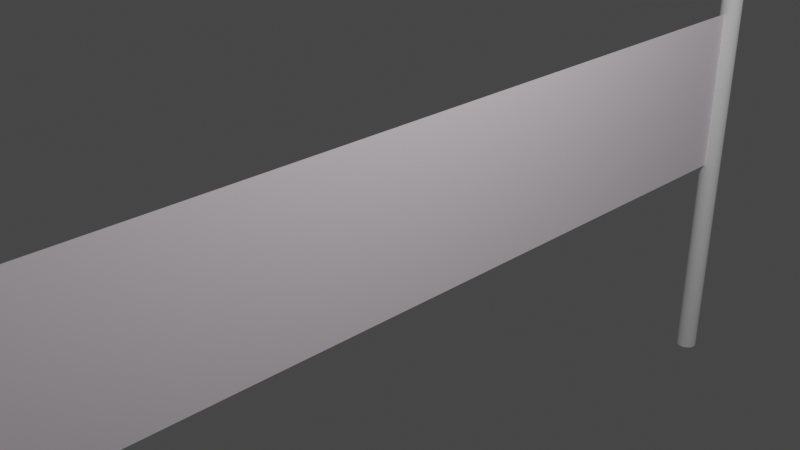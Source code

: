 # Source: checkpost.blend  (saved by Blender 2.93.21; exported with 4.5.12 LTS)
import bpy
from mathutils import Matrix  # noqa: F401  (used for matrix-valued properties, if any)

bpy.ops.wm.read_factory_settings(use_empty=True)
scene = bpy.context.scene
scene.name = 'Scene'

# ---- collections
col_collection = bpy.data.collections.new('Collection'); scene.collection.children.link(col_collection)

# ---- materials (node trees are filled in below, after node groups)
mat_material_001 = bpy.data.materials.new('Material.001')
mat_material_001.use_transparent_shadow = False
mat_material_001.diffuse_color = (1.0, 0.9152, 0.9649, 1.0)
mat_material_001.roughness = 0.5556
mat_material_001.specular_intensity = 0.5963
mat_material_002 = bpy.data.materials.new('Material.002')
mat_material_002.use_transparent_shadow = False
mat_material_002.diffuse_color = (0.8887, 0.921, 0.8743, 1.0)
mat_material_002.metallic = 0.4963
mat_material_003 = bpy.data.materials.new('Material.003')
mat_material_003.use_transparent_shadow = False
mat_material_003.diffuse_color = (1.0, 1.0, 1.0, 1.0)
mat_material_004 = bpy.data.materials.new('Material.004')
mat_material_004.use_transparent_shadow = False
mat_material_004.diffuse_color = (1.0, 1.0, 1.0, 1.0)

# ---- material node trees

# ---- world
world_world = bpy.data.worlds.new('World'); scene.world = world_world
world_world.use_nodes = True; world_world.node_tree.nodes.clear()
_N = world_world.node_tree.nodes; _L = world_world.node_tree.links
n0 = _N.new('ShaderNodeOutputWorld'); n0.name = 'World Output'; n0.location = (300, 300)
n1 = _N.new('ShaderNodeBackground'); n1.name = 'Background'; n1.location = (10, 300)
n1.inputs[0].default_value = (0.05088, 0.05088, 0.05088, 1.0)
_L.new(n1.outputs[0], n0.inputs[0])
n0.is_active_output = True
world_world.color = (0.05088, 0.05088, 0.05088)
world_world.use_sun_shadow = False
world_world.sun_shadow_jitter_overblur = 0.0

# ---- cameras
cam_camera = bpy.data.cameras.new('Camera')
cam_camera.clip_end = 100.0
cam_camera.ortho_scale = 7.314

# ---- lights
light_light = bpy.data.lights.new('Light', 'POINT')
light_light.transmission_factor = 0.0
light_light.energy = 1000.0
light_light.shadow_soft_size = 0.1
light_light.shadow_maximum_resolution = 0.006
light_light.use_absolute_resolution = True

# ---- meshes
me_plane_001 = bpy.data.meshes.new('Plane.001')
me_plane_001.from_pydata([(-0.9997, -5.962, -3.211e-08), (1.124, -5.962, 7.524e-05), (-1.0, 6.028, 3.253e-08), (1.123, 6.028, 7.531e-05), (-1.0, 5.105, 2.756e-08), (-1.0, 4.183, 2.259e-08), (-1.0, 3.261, 1.762e-08), (-1.0, 2.339, 1.264e-08), (-1.0, 1.416, 7.671e-09), (-1.0, 0.494, 2.699e-09), (-1.0, -0.4283, -2.273e-09), (-0.9999, -1.351, -7.245e-09), (-0.9999, -2.273, -1.222e-08), (-0.9998, -3.195, -1.719e-08), (-0.9998, -4.117, -2.216e-08), (-0.9997, -5.04, -2.713e-08), (1.124, -5.04, 7.525e-05), (1.123, -4.117, 7.525e-05), (1.123, -3.195, 7.526e-05), (1.123, -2.273, 7.526e-05), (1.123, -1.351, 7.527e-05), (1.123, -0.4283, 7.527e-05), (1.123, 0.494, 7.528e-05), (1.123, 1.416, 7.528e-05), (1.123, 2.339, 7.529e-05), (1.123, 3.261, 7.529e-05), (1.123, 4.183, 7.53e-05), (1.123, 5.105, 7.53e-05), (-0.4435, -5.962, -1.662e-05), (0.1245, -5.962, 3.992e-05), (0.652, -5.962, 4.169e-05), (0.6513, 6.028, 4.175e-05), (0.1238, 6.028, 3.998e-05), (-0.4442, 6.028, -1.656e-05), (0.6519, -5.04, 4.169e-05), (0.1245, -5.04, 3.992e-05), (-0.4435, -5.04, -1.662e-05), (0.6519, -4.117, 4.17e-05), (0.1244, -4.117, 3.993e-05), (-0.4436, -4.117, -1.661e-05), (0.6518, -3.195, 4.17e-05), (0.1244, -3.195, 3.993e-05), (-0.4436, -3.195, -1.661e-05), (0.6518, -2.273, 4.171e-05), (0.1243, -2.273, 3.994e-05), (-0.4437, -2.273, -1.66e-05), (0.6517, -1.351, 4.171e-05), (0.1243, -1.351, 3.994e-05), (-0.4437, -1.351, -1.66e-05), (0.6517, -0.4283, 4.172e-05), (0.1242, -0.4283, 3.995e-05), (-0.4438, -0.4283, -1.659e-05), (0.6516, 0.494, 4.172e-05), (0.1242, 0.494, 3.995e-05), (-0.4439, 0.494, -1.659e-05), (0.6516, 1.416, 4.173e-05), (0.1241, 1.416, 3.996e-05), (-0.4439, 1.416, -1.658e-05), (0.6515, 2.339, 4.173e-05), (0.1241, 2.339, 3.996e-05), (-0.444, 2.339, -1.658e-05), (0.6514, 3.261, 4.174e-05), (0.124, 3.261, 3.997e-05), (-0.444, 3.261, -1.657e-05), (0.6514, 4.183, 4.174e-05), (0.124, 4.183, 3.997e-05), (-0.4441, 4.183, -1.657e-05), (0.6513, 5.105, 4.175e-05), (0.1239, 5.105, 3.998e-05), (-0.4441, 5.105, -1.656e-05)], [], [(67, 27, 3, 31), (30, 1, 16, 34), (34, 16, 17, 37), (37, 17, 18, 40), (40, 18, 19, 43), (43, 19, 20, 46), (46, 20, 21, 49), (49, 21, 22, 52), (52, 22, 23, 55), (55, 23, 24, 58), (58, 24, 25, 61), (61, 25, 26, 64), (64, 26, 27, 67), (5, 66, 69, 4), (66, 65, 68, 69), (65, 64, 67, 68), (6, 63, 66, 5), (63, 62, 65, 66), (62, 61, 64, 65), (7, 60, 63, 6), (60, 59, 62, 63), (59, 58, 61, 62), (8, 57, 60, 7), (57, 56, 59, 60), (56, 55, 58, 59), (9, 54, 57, 8), (54, 53, 56, 57), (53, 52, 55, 56), (10, 51, 54, 9), (51, 50, 53, 54), (50, 49, 52, 53), (11, 48, 51, 10), (48, 47, 50, 51), (47, 46, 49, 50), (12, 45, 48, 11), (45, 44, 47, 48), (44, 43, 46, 47), (13, 42, 45, 12), (42, 41, 44, 45), (41, 40, 43, 44), (14, 39, 42, 13), (39, 38, 41, 42), (38, 37, 40, 41), (15, 36, 39, 14), (36, 35, 38, 39), (35, 34, 37, 38), (0, 28, 36, 15), (28, 29, 35, 36), (29, 30, 34, 35), (4, 69, 33, 2), (69, 68, 32, 33), (68, 67, 31, 32)])
_uv = me_plane_001.uv_layers.new(name='UVMap')
_uv.uv.foreach_set('vector', [0.7917, 0.9231, 1.0, 0.9231, 1.0, 1.0, 0.7917, 1.0, 0.7917, 0.0, 1.0, 0.0, 1.0, 0.0769, 0.7917, 0.0769, 0.7917, 0.0769, 1.0, 0.0769, 1.0, 0.1538, 0.7917, 0.1538, 0.7917, 0.1538, 1.0, 0.1538, 1.0, 0.2308, 0.7917, 0.2308, 0.7917, 0.2308, 1.0, 0.2308, 1.0, 0.3077, 0.7917, 0.3077, 0.7917, 0.3077, 1.0, 0.3077, 1.0, 0.3846, 0.7917, 0.3846, 0.7917, 0.3846, 1.0, 0.3846, 1.0, 0.4615, 0.7917, 0.4615, 0.7917, 0.4615, 1.0, 0.4615, 1.0, 0.5384, 0.7917, 0.5384, 0.7917, 0.5384, 1.0, 0.5384, 1.0, 0.6154, 0.7917, 0.6154, 0.7917, 0.6154, 1.0, 0.6154, 1.0, 0.6923, 0.7917, 0.6923, 0.7917, 0.6923, 1.0, 0.6923, 1.0, 0.7692, 0.7917, 0.7692, 0.7917, 0.7692, 1.0, 0.7692, 1.0, 0.8461, 0.7917, 0.8461, 0.7917, 0.8461, 1.0, 0.8461, 1.0, 0.9231, 0.7917, 0.9231, -3.3e-09, 0.8461, 0.2917, 0.8461, 0.2917, 0.9231, -3.3e-09, 0.9231, 0.2917, 0.8461, 0.5417, 0.8461, 0.5417, 0.9231, 0.2917, 0.9231, 0.5417, 0.8461, 0.7917, 0.8461, 0.7917, 0.9231, 0.5417, 0.9231, -3.292e-09, 0.7692, 0.2917, 0.7692, 0.2917, 0.8461, -3.3e-09, 0.8461, 0.2917, 0.7692, 0.5417, 0.7692, 0.5417, 0.8461, 0.2917, 0.8461, 0.5417, 0.7692, 0.7917, 0.7692, 0.7917, 0.8461, 0.5417, 0.8461, -3.292e-09, 0.6923, 0.2917, 0.6923, 0.2917, 0.7692, -3.292e-09, 0.7692, 0.2917, 0.6923, 0.5417, 0.6923, 0.5417, 0.7692, 0.2917, 0.7692, 0.5417, 0.6923, 0.7917, 0.6923, 0.7917, 0.7692, 0.5417, 0.7692, -3.3e-09, 0.6154, 0.2917, 0.6154, 0.2917, 0.6923, -3.292e-09, 0.6923, 0.2917, 0.6154, 0.5417, 0.6154, 0.5417, 0.6923, 0.2917, 0.6923, 0.5417, 0.6154, 0.7917, 0.6154, 0.7917, 0.6923, 0.5417, 0.6923, -3.3e-09, 0.5384, 0.2917, 0.5384, 0.2917, 0.6154, -3.3e-09, 0.6154, 0.2917, 0.5384, 0.5417, 0.5384, 0.5417, 0.6154, 0.2917, 0.6154, 0.5417, 0.5384, 0.7917, 0.5384, 0.7917, 0.6154, 0.5417, 0.6154, -3.296e-09, 0.4615, 0.2917, 0.4615, 0.2917, 0.5384, -3.3e-09, 0.5384, 0.2917, 0.4615, 0.5417, 0.4615, 0.5417, 0.5384, 0.2917, 0.5384, 0.5417, 0.4615, 0.7917, 0.4615, 0.7917, 0.5384, 0.5417, 0.5384, -3.292e-09, 0.3846, 0.2917, 0.3846, 0.2917, 0.4615, -3.296e-09, 0.4615, 0.2917, 0.3846, 0.5417, 0.3846, 0.5417, 0.4615, 0.2917, 0.4615, 0.5417, 0.3846, 0.7917, 0.3846, 0.7917, 0.4615, 0.5417, 0.4615, -3.292e-09, 0.3077, 0.2917, 0.3077, 0.2917, 0.3846, -3.292e-09, 0.3846, 0.2917, 0.3077, 0.5417, 0.3077, 0.5417, 0.3846, 0.2917, 0.3846, 0.5417, 0.3077, 0.7917, 0.3077, 0.7917, 0.3846, 0.5417, 0.3846, -3.296e-09, 0.2308, 0.2917, 0.2308, 0.2917, 0.3077, -3.292e-09, 0.3077, 0.2917, 0.2308, 0.5417, 0.2308, 0.5417, 0.3077, 0.2917, 0.3077, 0.5417, 0.2308, 0.7917, 0.2308, 0.7917, 0.3077, 0.5417, 0.3077, -3.296e-09, 0.1538, 0.2917, 0.1538, 0.2917, 0.2308, -3.296e-09, 0.2308, 0.2917, 0.1538, 0.5417, 0.1538, 0.5417, 0.2308, 0.2917, 0.2308, 0.5417, 0.1538, 0.7917, 0.1538, 0.7917, 0.2308, 0.5417, 0.2308, -3.292e-09, 0.0769, 0.2917, 0.0769, 0.2917, 0.1538, -3.296e-09, 0.1538, 0.2917, 0.0769, 0.5417, 0.0769, 0.5417, 0.1538, 0.2917, 0.1538, 0.5417, 0.0769, 0.7917, 0.0769, 0.7917, 0.1538, 0.5417, 0.1538, 0.0, 0.0, 0.2917, 0.0, 0.2917, 0.0769, -3.292e-09, 0.0769, 0.2917, 0.0, 0.5417, 0.0, 0.5417, 0.0769, 0.2917, 0.0769, 0.5417, 0.0, 0.7917, 0.0, 0.7917, 0.0769, 0.5417, 0.0769, -3.3e-09, 0.9231, 0.2917, 0.9231, 0.2917, 1.0, 0.0, 1.0, 0.2917, 0.9231, 0.5417, 0.9231, 0.5417, 1.0, 0.2917, 1.0, 0.5417, 0.9231, 0.7917, 0.9231, 0.7917, 1.0, 0.5417, 1.0])
me_plane_001.materials.append(mat_material_001)
me_plane_001.materials.append(mat_material_002)
me_plane_001.use_remesh_fix_poles = True
me_plane_001.use_remesh_preserve_attributes = False
me_plane_001.update()
me_cylinder_001 = bpy.data.meshes.new('Cylinder.001')
me_cylinder_001.from_pydata([(0.0, 1.0, -1.0), (0.0, 1.0, 1.0), (0.1951, 0.9808, -1.0), (0.1951, 0.9808, 1.0), (0.3827, 0.9239, -1.0), (0.3827, 0.9239, 1.0), (0.5556, 0.8315, -1.0), (0.5556, 0.8315, 1.0), (0.7071, 0.7071, -1.0), (0.7071, 0.7071, 1.0), (0.8315, 0.5556, -1.0), (0.8315, 0.5556, 1.0), (0.9239, 0.3827, -1.0), (0.9239, 0.3827, 1.0), (0.9808, 0.1951, -1.0), (0.9808, 0.1951, 1.0), (1.0, -4.371e-08, -1.0), (1.0, -4.371e-08, 1.0), (0.9808, -0.1951, -1.0), (0.9808, -0.1951, 1.0), (0.9239, -0.3827, -1.0), (0.9239, -0.3827, 1.0), (0.8315, -0.5556, -1.0), (0.8315, -0.5556, 1.0), (0.7071, -0.7071, -1.0), (0.7071, -0.7071, 1.0), (0.5556, -0.8315, -1.0), (0.5556, -0.8315, 1.0), (0.3827, -0.9239, -1.0), (0.3827, -0.9239, 1.0), (0.1951, -0.9808, -1.0), (0.1951, -0.9808, 1.0), (-8.742e-08, -1.0, -1.0), (-8.742e-08, -1.0, 1.0), (-0.1951, -0.9808, -1.0), (-0.1951, -0.9808, 1.0), (-0.3827, -0.9239, -1.0), (-0.3827, -0.9239, 1.0), (-0.5556, -0.8315, -1.0), (-0.5556, -0.8315, 1.0), (-0.7071, -0.7071, -1.0), (-0.7071, -0.7071, 1.0), (-0.8315, -0.5556, -1.0), (-0.8315, -0.5556, 1.0), (-0.9239, -0.3827, -1.0), (-0.9239, -0.3827, 1.0), (-0.9808, -0.1951, -1.0), (-0.9808, -0.1951, 1.0), (-1.0, 1.192e-08, -1.0), (-1.0, 1.192e-08, 1.0), (-0.9808, 0.1951, -1.0), (-0.9808, 0.1951, 1.0), (-0.9239, 0.3827, -1.0), (-0.9239, 0.3827, 1.0), (-0.8315, 0.5556, -1.0), (-0.8315, 0.5556, 1.0), (-0.7071, 0.7071, -1.0), (-0.7071, 0.7071, 1.0), (-0.5556, 0.8315, -1.0), (-0.5556, 0.8315, 1.0), (-0.3827, 0.9239, -1.0), (-0.3827, 0.9239, 1.0), (-0.1951, 0.9808, -1.0), (-0.1951, 0.9808, 1.0)], [], [(0, 1, 3, 2), (2, 3, 5, 4), (4, 5, 7, 6), (6, 7, 9, 8), (8, 9, 11, 10), (10, 11, 13, 12), (12, 13, 15, 14), (14, 15, 17, 16), (16, 17, 19, 18), (18, 19, 21, 20), (20, 21, 23, 22), (22, 23, 25, 24), (24, 25, 27, 26), (26, 27, 29, 28), (28, 29, 31, 30), (30, 31, 33, 32), (32, 33, 35, 34), (34, 35, 37, 36), (36, 37, 39, 38), (38, 39, 41, 40), (40, 41, 43, 42), (42, 43, 45, 44), (44, 45, 47, 46), (46, 47, 49, 48), (48, 49, 51, 50), (50, 51, 53, 52), (52, 53, 55, 54), (54, 55, 57, 56), (56, 57, 59, 58), (58, 59, 61, 60), (3, 1, 63, 61, 59, 57, 55, 53, 51, 49, 47, 45, 43, 41, 39, 37, 35, 33, 31, 29, 27, 25, 23, 21, 19, 17, 15, 13, 11, 9, 7, 5), (60, 61, 63, 62), (62, 63, 1, 0), (0, 2, 4, 6, 8, 10, 12, 14, 16, 18, 20, 22, 24, 26, 28, 30, 32, 34, 36, 38, 40, 42, 44, 46, 48, 50, 52, 54, 56, 58, 60, 62)])
_uv = me_cylinder_001.uv_layers.new(name='UVMap')
_uv.uv.foreach_set('vector', [1.0, 0.5, 1.0, 1.0, 0.9688, 1.0, 0.9688, 0.5, 0.9688, 0.5, 0.9688, 1.0, 0.9375, 1.0, 0.9375, 0.5, 0.9375, 0.5, 0.9375, 1.0, 0.9062, 1.0, 0.9062, 0.5, 0.9062, 0.5, 0.9062, 1.0, 0.875, 1.0, 0.875, 0.5, 0.875, 0.5, 0.875, 1.0, 0.8438, 1.0, 0.8438, 0.5, 0.8438, 0.5, 0.8438, 1.0, 0.8125, 1.0, 0.8125, 0.5, 0.8125, 0.5, 0.8125, 1.0, 0.7812, 1.0, 0.7812, 0.5, 0.7812, 0.5, 0.7812, 1.0, 0.75, 1.0, 0.75, 0.5, 0.75, 0.5, 0.75, 1.0, 0.7188, 1.0, 0.7188, 0.5, 0.7188, 0.5, 0.7188, 1.0, 0.6875, 1.0, 0.6875, 0.5, 0.6875, 0.5, 0.6875, 1.0, 0.6562, 1.0, 0.6562, 0.5, 0.6562, 0.5, 0.6562, 1.0, 0.625, 1.0, 0.625, 0.5, 0.625, 0.5, 0.625, 1.0, 0.5938, 1.0, 0.5938, 0.5, 0.5938, 0.5, 0.5938, 1.0, 0.5625, 1.0, 0.5625, 0.5, 0.5625, 0.5, 0.5625, 1.0, 0.5312, 1.0, 0.5312, 0.5, 0.5312, 0.5, 0.5312, 1.0, 0.5, 1.0, 0.5, 0.5, 0.5, 0.5, 0.5, 1.0, 0.4688, 1.0, 0.4688, 0.5, 0.4688, 0.5, 0.4688, 1.0, 0.4375, 1.0, 0.4375, 0.5, 0.4375, 0.5, 0.4375, 1.0, 0.4062, 1.0, 0.4062, 0.5, 0.4062, 0.5, 0.4062, 1.0, 0.375, 1.0, 0.375, 0.5, 0.375, 0.5, 0.375, 1.0, 0.3438, 1.0, 0.3438, 0.5, 0.3438, 0.5, 0.3438, 1.0, 0.3125, 1.0, 0.3125, 0.5, 0.3125, 0.5, 0.3125, 1.0, 0.2812, 1.0, 0.2812, 0.5, 0.2812, 0.5, 0.2812, 1.0, 0.25, 1.0, 0.25, 0.5, 0.25, 0.5, 0.25, 1.0, 0.2188, 1.0, 0.2188, 0.5, 0.2188, 0.5, 0.2188, 1.0, 0.1875, 1.0, 0.1875, 0.5, 0.1875, 0.5, 0.1875, 1.0, 0.1562, 1.0, 0.1562, 0.5, 0.1562, 0.5, 0.1562, 1.0, 0.125, 1.0, 0.125, 0.5, 0.125, 0.5, 0.125, 1.0, 0.09375, 1.0, 0.09375, 0.5, 0.09375, 0.5, 0.09375, 1.0, 0.0625, 1.0, 0.0625, 0.5, 0.2968, 0.4854, 0.25, 0.49, 0.2032, 0.4854, 0.1582, 0.4717, 0.1167, 0.4496, 0.08029, 0.4197, 0.05045, 0.3833, 0.02827, 0.3418, 0.01461, 0.2968, 0.01, 0.25, 0.01461, 0.2032, 0.02827, 0.1582, 0.05045, 0.1167, 0.08029, 0.08029, 0.1167, 0.05045, 0.1582, 0.02827, 0.2032, 0.01461, 0.25, 0.01, 0.2968, 0.01461, 0.3418, 0.02827, 0.3833, 0.05045, 0.4197, 0.08029, 0.4496, 0.1167, 0.4717, 0.1582, 0.4854, 0.2032, 0.49, 0.25, 0.4854, 0.2968, 0.4717, 0.3418, 0.4496, 0.3833, 0.4197, 0.4197, 0.3833, 0.4496, 0.3418, 0.4717, 0.0625, 0.5, 0.0625, 1.0, 0.03125, 1.0, 0.03125, 0.5, 0.03125, 0.5, 0.03125, 1.0, 0.0, 1.0, 0.0, 0.5, 0.75, 0.49, 0.7968, 0.4854, 0.8418, 0.4717, 0.8833, 0.4496, 0.9197, 0.4197, 0.9496, 0.3833, 0.9717, 0.3418, 0.9854, 0.2968, 0.99, 0.25, 0.9854, 0.2032, 0.9717, 0.1582, 0.9496, 0.1167, 0.9197, 0.08029, 0.8833, 0.05045, 0.8418, 0.02827, 0.7968, 0.01461, 0.75, 0.01, 0.7032, 0.01461, 0.6582, 0.02827, 0.6167, 0.05045, 0.5803, 0.08029, 0.5504, 0.1167, 0.5283, 0.1582, 0.5146, 0.2032, 0.51, 0.25, 0.5146, 0.2968, 0.5283, 0.3418, 0.5504, 0.3833, 0.5803, 0.4197, 0.6167, 0.4496, 0.6582, 0.4717, 0.7032, 0.4854])
me_cylinder_001.materials.append(mat_material_003)
me_cylinder_001.materials.append(None)
me_cylinder_001.use_remesh_fix_poles = True
me_cylinder_001.use_remesh_preserve_attributes = False
me_cylinder_001.update()
me_cylinder_002 = bpy.data.meshes.new('Cylinder.002')
me_cylinder_002.from_pydata([(0.0, 1.0, -1.0), (0.0, 1.0, 1.0), (0.1951, 0.9808, -1.0), (0.1951, 0.9808, 1.0), (0.3827, 0.9239, -1.0), (0.3827, 0.9239, 1.0), (0.5556, 0.8315, -1.0), (0.5556, 0.8315, 1.0), (0.7071, 0.7071, -1.0), (0.7071, 0.7071, 1.0), (0.8315, 0.5556, -1.0), (0.8315, 0.5556, 1.0), (0.9239, 0.3827, -1.0), (0.9239, 0.3827, 1.0), (0.9808, 0.1951, -1.0), (0.9808, 0.1951, 1.0), (1.0, -4.371e-08, -1.0), (1.0, -4.371e-08, 1.0), (0.9808, -0.1951, -1.0), (0.9808, -0.1951, 1.0), (0.9239, -0.3827, -1.0), (0.9239, -0.3827, 1.0), (0.8315, -0.5556, -1.0), (0.8315, -0.5556, 1.0), (0.7071, -0.7071, -1.0), (0.7071, -0.7071, 1.0), (0.5556, -0.8315, -1.0), (0.5556, -0.8315, 1.0), (0.3827, -0.9239, -1.0), (0.3827, -0.9239, 1.0), (0.1951, -0.9808, -1.0), (0.1951, -0.9808, 1.0), (-8.742e-08, -1.0, -1.0), (-8.742e-08, -1.0, 1.0), (-0.1951, -0.9808, -1.0), (-0.1951, -0.9808, 1.0), (-0.3827, -0.9239, -1.0), (-0.3827, -0.9239, 1.0), (-0.5556, -0.8315, -1.0), (-0.5556, -0.8315, 1.0), (-0.7071, -0.7071, -1.0), (-0.7071, -0.7071, 1.0), (-0.8315, -0.5556, -1.0), (-0.8315, -0.5556, 1.0), (-0.9239, -0.3827, -1.0), (-0.9239, -0.3827, 1.0), (-0.9808, -0.1951, -1.0), (-0.9808, -0.1951, 1.0), (-1.0, 1.192e-08, -1.0), (-1.0, 1.192e-08, 1.0), (-0.9808, 0.1951, -1.0), (-0.9808, 0.1951, 1.0), (-0.9239, 0.3827, -1.0), (-0.9239, 0.3827, 1.0), (-0.8315, 0.5556, -1.0), (-0.8315, 0.5556, 1.0), (-0.7071, 0.7071, -1.0), (-0.7071, 0.7071, 1.0), (-0.5556, 0.8315, -1.0), (-0.5556, 0.8315, 1.0), (-0.3827, 0.9239, -1.0), (-0.3827, 0.9239, 1.0), (-0.1951, 0.9808, -1.0), (-0.1951, 0.9808, 1.0)], [], [(0, 1, 3, 2), (2, 3, 5, 4), (4, 5, 7, 6), (6, 7, 9, 8), (8, 9, 11, 10), (10, 11, 13, 12), (12, 13, 15, 14), (14, 15, 17, 16), (16, 17, 19, 18), (18, 19, 21, 20), (20, 21, 23, 22), (22, 23, 25, 24), (24, 25, 27, 26), (26, 27, 29, 28), (28, 29, 31, 30), (30, 31, 33, 32), (32, 33, 35, 34), (34, 35, 37, 36), (36, 37, 39, 38), (38, 39, 41, 40), (40, 41, 43, 42), (42, 43, 45, 44), (44, 45, 47, 46), (46, 47, 49, 48), (48, 49, 51, 50), (50, 51, 53, 52), (52, 53, 55, 54), (54, 55, 57, 56), (56, 57, 59, 58), (58, 59, 61, 60), (3, 1, 63, 61, 59, 57, 55, 53, 51, 49, 47, 45, 43, 41, 39, 37, 35, 33, 31, 29, 27, 25, 23, 21, 19, 17, 15, 13, 11, 9, 7, 5), (60, 61, 63, 62), (62, 63, 1, 0), (0, 2, 4, 6, 8, 10, 12, 14, 16, 18, 20, 22, 24, 26, 28, 30, 32, 34, 36, 38, 40, 42, 44, 46, 48, 50, 52, 54, 56, 58, 60, 62)])
_uv = me_cylinder_002.uv_layers.new(name='UVMap')
_uv.uv.foreach_set('vector', [1.0, 0.5, 1.0, 1.0, 0.9688, 1.0, 0.9688, 0.5, 0.9688, 0.5, 0.9688, 1.0, 0.9375, 1.0, 0.9375, 0.5, 0.9375, 0.5, 0.9375, 1.0, 0.9062, 1.0, 0.9062, 0.5, 0.9062, 0.5, 0.9062, 1.0, 0.875, 1.0, 0.875, 0.5, 0.875, 0.5, 0.875, 1.0, 0.8438, 1.0, 0.8438, 0.5, 0.8438, 0.5, 0.8438, 1.0, 0.8125, 1.0, 0.8125, 0.5, 0.8125, 0.5, 0.8125, 1.0, 0.7812, 1.0, 0.7812, 0.5, 0.7812, 0.5, 0.7812, 1.0, 0.75, 1.0, 0.75, 0.5, 0.75, 0.5, 0.75, 1.0, 0.7188, 1.0, 0.7188, 0.5, 0.7188, 0.5, 0.7188, 1.0, 0.6875, 1.0, 0.6875, 0.5, 0.6875, 0.5, 0.6875, 1.0, 0.6562, 1.0, 0.6562, 0.5, 0.6562, 0.5, 0.6562, 1.0, 0.625, 1.0, 0.625, 0.5, 0.625, 0.5, 0.625, 1.0, 0.5938, 1.0, 0.5938, 0.5, 0.5938, 0.5, 0.5938, 1.0, 0.5625, 1.0, 0.5625, 0.5, 0.5625, 0.5, 0.5625, 1.0, 0.5312, 1.0, 0.5312, 0.5, 0.5312, 0.5, 0.5312, 1.0, 0.5, 1.0, 0.5, 0.5, 0.5, 0.5, 0.5, 1.0, 0.4688, 1.0, 0.4688, 0.5, 0.4688, 0.5, 0.4688, 1.0, 0.4375, 1.0, 0.4375, 0.5, 0.4375, 0.5, 0.4375, 1.0, 0.4062, 1.0, 0.4062, 0.5, 0.4062, 0.5, 0.4062, 1.0, 0.375, 1.0, 0.375, 0.5, 0.375, 0.5, 0.375, 1.0, 0.3438, 1.0, 0.3438, 0.5, 0.3438, 0.5, 0.3438, 1.0, 0.3125, 1.0, 0.3125, 0.5, 0.3125, 0.5, 0.3125, 1.0, 0.2812, 1.0, 0.2812, 0.5, 0.2812, 0.5, 0.2812, 1.0, 0.25, 1.0, 0.25, 0.5, 0.25, 0.5, 0.25, 1.0, 0.2188, 1.0, 0.2188, 0.5, 0.2188, 0.5, 0.2188, 1.0, 0.1875, 1.0, 0.1875, 0.5, 0.1875, 0.5, 0.1875, 1.0, 0.1562, 1.0, 0.1562, 0.5, 0.1562, 0.5, 0.1562, 1.0, 0.125, 1.0, 0.125, 0.5, 0.125, 0.5, 0.125, 1.0, 0.09375, 1.0, 0.09375, 0.5, 0.09375, 0.5, 0.09375, 1.0, 0.0625, 1.0, 0.0625, 0.5, 0.2968, 0.4854, 0.25, 0.49, 0.2032, 0.4854, 0.1582, 0.4717, 0.1167, 0.4496, 0.08029, 0.4197, 0.05045, 0.3833, 0.02827, 0.3418, 0.01461, 0.2968, 0.01, 0.25, 0.01461, 0.2032, 0.02827, 0.1582, 0.05045, 0.1167, 0.08029, 0.08029, 0.1167, 0.05045, 0.1582, 0.02827, 0.2032, 0.01461, 0.25, 0.01, 0.2968, 0.01461, 0.3418, 0.02827, 0.3833, 0.05045, 0.4197, 0.08029, 0.4496, 0.1167, 0.4717, 0.1582, 0.4854, 0.2032, 0.49, 0.25, 0.4854, 0.2968, 0.4717, 0.3418, 0.4496, 0.3833, 0.4197, 0.4197, 0.3833, 0.4496, 0.3418, 0.4717, 0.0625, 0.5, 0.0625, 1.0, 0.03125, 1.0, 0.03125, 0.5, 0.03125, 0.5, 0.03125, 1.0, 0.0, 1.0, 0.0, 0.5, 0.75, 0.49, 0.7968, 0.4854, 0.8418, 0.4717, 0.8833, 0.4496, 0.9197, 0.4197, 0.9496, 0.3833, 0.9717, 0.3418, 0.9854, 0.2968, 0.99, 0.25, 0.9854, 0.2032, 0.9717, 0.1582, 0.9496, 0.1167, 0.9197, 0.08029, 0.8833, 0.05045, 0.8418, 0.02827, 0.7968, 0.01461, 0.75, 0.01, 0.7032, 0.01461, 0.6582, 0.02827, 0.6167, 0.05045, 0.5803, 0.08029, 0.5504, 0.1167, 0.5283, 0.1582, 0.5146, 0.2032, 0.51, 0.25, 0.5146, 0.2968, 0.5283, 0.3418, 0.5504, 0.3833, 0.5803, 0.4197, 0.6167, 0.4496, 0.6582, 0.4717, 0.7032, 0.4854])
me_cylinder_002.materials.append(mat_material_004)
me_cylinder_002.use_remesh_fix_poles = True
me_cylinder_002.use_remesh_preserve_attributes = False
me_cylinder_002.update()

# ---- objects
ob_light = bpy.data.objects.new('Light', light_light)
ob_camera = bpy.data.objects.new('Camera', cam_camera)
ob_plane = bpy.data.objects.new('Plane', me_plane_001)
ob_cylinder = bpy.data.objects.new('Cylinder', me_cylinder_001)
ob_cylinder_001 = bpy.data.objects.new('Cylinder.001', me_cylinder_002)

# ---- transforms, parenting, visibility, modifiers, constraints
ob_light.location = (4.076, 1.005, 5.904)
ob_light.rotation_euler = (0.6503, 0.05522, 1.866)
ob_light.lock_rotations_4d = False
ob_light.empty_display_type = 'ARROWS'
ob_light.color = (0.0, 0.0, 0.0, 0.0)
ob_light.lineart.crease_threshold = 0.0
ob_camera.location = (7.359, -6.926, 4.958)
ob_camera.rotation_euler = (1.109, 0.0, 0.8149)
ob_camera.lock_rotations_4d = False
ob_camera.empty_display_type = 'ARROWS'
ob_camera.color = (0.0, 0.0, 0.0, 0.0)
ob_camera.display_type = 'WIRE'
ob_camera.lineart.crease_threshold = 0.0
ob_plane.location = (0.0, 0.0, 0.0)
ob_plane.rotation_euler = (0.1139, 1.571, 3.256)
ob_cylinder.location = (2.98e-05, -6.067, -1.413)
ob_cylinder.scale = (0.1369, 0.1369, 2.686)
ob_cylinder_001.location = (2.98e-05, 5.92, -1.38)
ob_cylinder_001.scale = (0.1369, 0.1369, 2.686)

# ---- collection membership
col_collection.objects.link(ob_light)
col_collection.objects.link(ob_camera)
col_collection.objects.link(ob_plane)
col_collection.objects.link(ob_cylinder)
col_collection.objects.link(ob_cylinder_001)

# ---- scene / render settings (as saved in the file)
scene.camera = ob_camera
scene.frame_start = 1; scene.frame_end = 250; scene.frame_set(1)
scene.render.engine = 'BLENDER_EEVEE_NEXT'
scene.cycles.use_denoising = False
scene.cycles.samples = 128
scene.cycles.sampling_pattern = 'TABULATED_SOBOL'
scene.cycles.use_adaptive_sampling = False
scene.cycles.use_light_tree = False
scene.view_settings.view_transform = 'Filmic'
bpy.context.view_layer.update()
